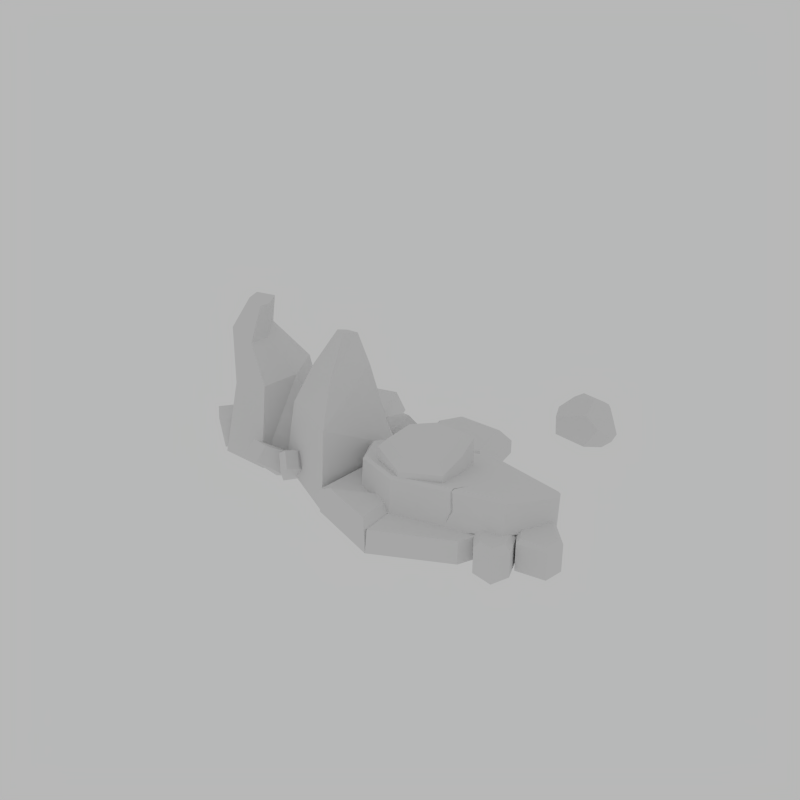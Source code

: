 # Source: RockStep2.blend  (saved by Blender 2.82.7; exported with 4.5.12 LTS)
import bpy
from mathutils import Matrix  # noqa: F401  (used for matrix-valued properties, if any)

bpy.ops.wm.read_factory_settings(use_empty=True)
scene = bpy.context.scene
scene.name = 'Scene'

# ---- collections
col_collection_1 = bpy.data.collections.new('Collection 1'); scene.collection.children.link(col_collection_1)

# ---- world
world_world = bpy.data.worlds.new('World'); scene.world = world_world
world_world.use_nodes = True; world_world.node_tree.nodes.clear()
_N = world_world.node_tree.nodes; _L = world_world.node_tree.links
n0 = _N.new('ShaderNodeOutputWorld'); n0.name = 'World Output'; n0.location = (300, 300)
n1 = _N.new('ShaderNodeBackground'); n1.name = 'Background'; n1.location = (10, 300)
n1.inputs[0].default_value = (0.477, 0.477, 0.477, 1.0)
_L.new(n1.outputs[0], n0.inputs[0])
n0.is_active_output = True
world_world.color = (0.05088, 0.05088, 0.05088)
world_world.use_sun_shadow = False
world_world.sun_shadow_jitter_overblur = 0.0
world_world.cycles.sampling_method = 'MANUAL'
world_world.cycles.sample_map_resolution = 256

# ---- meshes
me_circle = bpy.data.meshes.new('Circle')
me_circle.from_pydata([(-0.1607, -2.007, -0.007383), (0.03006, -1.296, -0.007383), (-0.8625, -1.451, -0.007383), (-1.16, -2.137, -0.007383), (-0.3599, -2.666, 0.2683), (0.6424, -2.594, -0.007383), (1.162, -2.023, -0.007383), (1.14, -1.427, -0.007383), (-0.1592, -2.006, 0.2895), (0.03006, -1.296, 0.2895), (-0.8625, -1.451, 0.2895), (-1.16, -2.137, 0.2895), (-0.3659, -2.738, -0.007383), (0.6424, -2.594, 0.2895), (1.162, -2.023, 0.2895), (1.14, -1.427, 0.2895), (-0.1607, -1.854, 0.06898), (0.03006, -1.154, -0.05217), (-0.7398, -1.916, 0.09118), (-0.2421, -2.35, 0.1547), (1.081, -2.433, 0.349), (0.6889, -1.226, -0.02994), (-0.1607, -1.756, 0.6346), (-0.05664, -1.768, 0.4257), (0.03526, -1.278, 0.488), (-0.3474, -1.448, 0.4744), (-0.5383, -1.858, 0.4142), (-0.156, -2.236, 0.3612), (0.3303, -2.173, 0.3742), (0.4252, -1.797, 0.4242), (0.4533, -1.413, 0.4766), (-0.05664, -1.778, 0.9549), (0.8269, -2.647, -0.03473), (0.7073, -2.218, -0.03473), (1.216, -2.591, -0.03473), (1.199, -2.139, -0.03473), (0.8551, -2.022, 0.3554), (0.8551, -2.022, -0.03473), (1.066, -2.78, -0.03473), (1.525, -1.894, -0.03473), (1.71, -2.299, -0.03473), (1.149, -2.011, -0.03473), (1.236, -2.454, -0.03473), (1.594, -2.516, -0.03473), (1.267, -1.8, 0.3554), (1.267, -1.8, -0.03473), (-0.3643, -2.733, -0.007383), (-0.3869, -2.713, 0.2827), (-0.3516, -2.712, 0.2838), (0.6116, -2.116, 0.6969), (0.4865, -2.318, 0.4739), (0.5036, -2.343, 0.4762), (0.4277, -2.373, 0.3251), (0.4695, -2.341, 0.4715), (1.546, -1.858, 0.2318), (1.552, -1.964, 0.2625), (1.528, -1.904, 0.2432), (1.528, -1.806, 0.6373), (-0.8387, -1.425, -0.00305), (-0.7415, -1.286, -0.02933), (-0.7663, -1.381, -0.01276), (-0.7663, -1.284, 0.5529), (0.01415, -1.401, 1.003), (0.03526, -1.287, 0.9116), (-0.3474, -1.456, 0.898), (-0.2806, -1.531, 0.9925), (-0.5383, -1.866, 0.8378), (-0.4276, -1.847, 0.9461), (-0.156, -2.244, 0.7848), (-0.1332, -2.138, 0.9053), (0.3303, -2.181, 0.7978), (0.2414, -2.09, 0.9153), (0.4252, -1.805, 0.8478), (0.3145, -1.801, 0.9538), (0.4533, -1.421, 0.9001), (0.3361, -1.504, 0.9941), (0.8869, -2.607, 0.3554), (0.8269, -2.647, 0.2868), (0.7073, -2.218, 0.2868), (0.7593, -2.149, 0.3554), (1.146, -2.562, 0.3554), (1.216, -2.591, 0.2868), (1.13, -2.115, 0.3554), (1.199, -2.139, 0.2868), (1.066, -2.78, 0.2868), (1.042, -2.693, 0.3554), (1.469, -1.873, 0.3554), (1.525, -1.894, 0.3134), (1.663, -2.298, 0.3554), (1.71, -2.299, 0.3134), (1.149, -2.011, 0.3134), (1.181, -1.954, 0.3554), (1.272, -2.417, 0.3554), (1.236, -2.454, 0.3134), (1.594, -2.516, 0.3134), (1.573, -2.468, 0.3554), (0.03006, -1.062, 0.4748), (0.01934, -1.095, 0.5203), (-0.7072, -1.814, 0.6556), (-0.7398, -1.825, 0.6181), (-0.2421, -2.259, 0.6817), (-0.2375, -2.224, 0.7156), (1.081, -2.344, 0.6965), (1.012, -2.302, 0.7291), (0.6411, -1.163, 0.5413), (0.6889, -1.134, 0.497), (0.4965, -2.27, 0.7235), (0.4806, -2.304, 0.6894), (0.4544, -2.302, 0.6892), (0.4755, -2.269, 0.7233), (0.4707, -2.289, 0.6549), (0.4641, -2.286, 0.6951), (1.552, -1.876, 0.61), (1.544, -1.768, 0.5918), (-0.7517, -1.227, 0.5431), (-0.7415, -1.194, 0.4976), (-0.8387, -1.333, 0.5239), (-0.809, -1.309, 0.5586), (-0.4342, -2.602, 0.3581), (-1.006, -2.176, 0.3631), (-0.2658, -2.079, 0.3631), (1.371, 0.5493, 0.3588), (0.9527, 0.7057, 0.2001), (0.9713, 0.6718, -0.03887), (1.549, 0.4616, 0.2334), (1.378, 0.5003, -0.06165), (1.591, 0.5991, -0.08002), (1.688, 0.5752, 0.09258), (1.562, 0.4679, 0.2313), (0.9511, 0.8729, 0.2612), (1.127, 0.9778, 0.3912), (0.9744, 0.8039, -0.0436), (1.091, 0.971, -0.05753), (1.1, 1.133, 0.04774), (1.033, 1.088, 0.09258), (0.9662, 1.002, 0.1072), (1.416, 0.8028, 0.4759), (1.245, 0.988, 0.4561), (1.578, 1.038, -0.09412), (1.308, 1.201, 0.05792), (1.491, 1.151, 0.2939), (1.683, 0.8096, -0.0937), (1.61, 1.022, -0.09581), (1.681, 0.7218, 0.316), (1.753, 0.6909, 0.1076), (1.627, 0.8185, 0.3919), (1.561, 1.115, 0.2846), (1.653, 1.029, 0.06653), (1.749, 0.7443, 0.06091), (-0.8735, -0.2966, -0.04633), (-0.7884, -0.6288, 0.1597), (-1.152, -0.5678, -0.174), (-0.9681, -0.7653, 0.1109), (-1.031, -0.1554, 0.1387), (-0.907, -0.5349, 0.3342), (-1.305, -0.4309, 0.005427), (-1.087, -0.6715, 0.2854), (-0.8309, -0.7862, 0.2105), (-0.9948, -0.4483, -0.1313), (-0.9496, -0.6923, 0.385), (-1.188, -0.2749, 0.096), (-1.045, 0.02405, -0.04633), (-0.7165, -0.07496, 0.1597), (-0.957, -0.3547, -0.174), (-0.6927, -0.2994, 0.1109), (-1.247, -0.03768, 0.1387), (-0.8583, -0.1279, 0.3342), (-1.153, -0.4146, 0.005427), (-0.8344, -0.3524, 0.2854), (-0.6038, -0.1928, 0.2105), (-0.9778, -0.1583, -0.1313), (-0.7456, -0.2458, 0.385), (-1.226, -0.2341, 0.096), (-2.331, 0.2952, -0.02468), (-2.285, 0.3571, 0.2282), (-2.077, 0.3865, -0.02468), (-2.135, 0.3855, 0.2282), (-2.297, 0.1128, -0.02468), (-2.257, 0.2087, 0.2501), (-2.043, 0.2096, -0.02468), (-2.107, 0.2371, 0.2501), (-2.213, 0.3855, 0.3101), (-2.208, 0.3617, -0.02468), (-2.185, 0.237, 0.332), (-2.166, 0.1376, -0.02468), (-2.92, -1.122, -0.0269), (-3.015, -1.064, 0.3364), (-3.086, -0.7706, -0.0269), (-3.076, -0.8535, 0.3364), (-2.664, -1.048, -0.0269), (-2.807, -1.004, 0.3679), (-2.837, -0.6986, -0.0269), (-2.868, -0.7932, 0.3679), (-3.065, -0.9646, 0.4541), (-3.032, -0.9549, -0.0269), (-2.857, -0.9042, 0.4856), (-2.717, -0.8638, -0.0269), (-1.877, -0.466, -0.08888), (-2.027, -0.7959, 1.006), (-2.292, -1.346, -0.08888), (-2.243, -1.252, 1.006), (-2.757, -0.05075, -0.08888), (-2.602, -0.241, 0.9218), (-2.908, -1.113, -0.08888), (-2.7, -1.112, 0.9218), (-2.423, -0.7364, 1.42), (-2.534, -0.9721, 1.42), (-2.86, -0.8184, 1.524), (-2.815, -0.4128, 1.524), (-2.376, -0.7336, 1.879), (-2.436, -0.8594, 1.879), (-2.626, -0.7698, 1.929), (-2.625, -0.5693, 1.929), (-1.56, -1.09, -0.08888), (-2.53, -0.3613, 1.474), (-2.087, 0.1953, -0.08888), (-2.148, -0.1363, 0.9628), (-2.398, -0.5368, 1.904), (-1.167, -2.068, -0.05806), (-1.198, -1.886, 0.9159), (-2.035, -1.191, -0.05806), (-1.82, -1.32, 0.9159), (-0.572, -0.6732, -0.05806), (-0.6856, -0.9339, 0.3257), (-1.557, -0.3915, -0.05806), (-1.566, -0.6814, 0.3249), (-1.261, -1.507, 1.358), (-1.635, -1.128, 1.358), (-1.005, -0.9052, 1.358), (-1.429, -0.7838, 1.358), (-1.275, -1.047, 1.777), (-1.408, -0.9122, 1.745), (-1.18, -0.8418, 1.711), (-1.332, -0.7952, 1.706), (-1.103, 0.6313, -0.03681), (-1.188, 0.508, 0.2818), (-1.092, -0.3656, -0.03681), (-1.144, -0.1705, 0.2818), (-2.232, 0.1545, -0.03681), (-2.02, 0.2422, 0.08873), (-1.818, -0.5618, -0.03681), (-1.65, -0.3989, 0.0885), (-1.364, 0.252, 0.4266), (-1.359, -0.1778, 0.4266), (-1.85, 0.04645, 0.4266), (-1.672, -0.2624, 0.4266), (-1.614, -0.02287, 0.5635), (-1.612, -0.1758, 0.5531), (-1.784, -0.08861, 0.5419), (-1.722, -0.2011, 0.5404), (-1.908, -1.483, -0.04633), (-2.222, -1.623, 0.1597), (-2.222, -1.254, -0.174), (-2.386, -1.468, 0.1109), (-1.795, -1.305, 0.1387), (-2.149, -1.49, 0.3342), (-2.112, -1.08, 0.005427), (-2.313, -1.335, 0.2854), (-2.384, -1.607, 0.2105), (-2.078, -1.389, -0.1313), (-2.311, -1.474, 0.385), (-1.939, -1.169, 0.096), (-1.621, -1.261, -0.04633), (-1.664, -1.601, 0.1597), (-1.979, -1.411, -0.174), (-1.881, -1.662, 0.1109), (-1.715, -1.072, 0.1387), (-1.739, -1.47, 0.3342), (-2.071, -1.227, 0.005427), (-1.957, -1.531, 0.2854), (-1.761, -1.732, 0.2105), (-1.789, -1.358, -0.1313), (-1.837, -1.601, 0.385), (-1.905, -1.125, 0.096), (0.05876, -0.4279, 0.028), (0.4514, -0.8838, 0.028), (0.5759, -0.1205, 0.028), (-0.1542, 0.1347, 0.028), (-0.4661, -0.1338, 0.028), (-0.322, -0.8937, 0.028), (0.06647, -1.03, 0.028), (0.4514, -0.8838, 0.2021), (0.5759, -0.1205, 0.2021), (-0.1542, 0.1347, 0.2021), (-0.4661, -0.1338, 0.2021), (-0.322, -0.8937, 0.2021), (0.06647, -1.03, 0.2021), (0.05149, -0.4409, 0.3694), (0.3449, -0.7815, 0.3694), (0.4379, -0.2111, 0.3694), (-0.1077, -0.02046, 0.3694), (-0.3407, -0.2211, 0.3694), (-0.233, -0.789, 0.3694), (0.05726, -0.8904, 0.3694)], [], [(0, 2, 1), (0, 3, 2), (0, 6, 5), (0, 7, 6), (0, 1, 7), (7, 1, 9, 15), (6, 7, 15, 14), (1, 2, 10, 9), (5, 6, 14, 13), (2, 3, 11, 10), (16, 18, 58, 60), (22, 101, 109, 49), (16, 19, 18), (16, 20, 19), (16, 21, 54, 56), (106, 49, 111), (16, 17, 21), (22, 98, 101), (18, 19, 100, 99), (110, 50, 51, 107), (54, 21, 105, 113), (21, 17, 96, 105), (17, 59, 115, 96), (49, 106, 103), (22, 61, 117, 98), (49, 109, 111), (58, 18, 99, 116), (22, 97, 114, 61), (23, 25, 24), (23, 26, 25), (23, 27, 26), (23, 28, 27), (23, 29, 28), (23, 30, 29), (23, 24, 30), (31, 75, 62), (25, 26, 66, 64), (26, 27, 68, 66), (27, 28, 70, 68), (28, 29, 72, 70), (29, 30, 74, 72), (30, 24, 63, 74), (24, 25, 64, 63), (31, 65, 67), (31, 73, 75), (31, 71, 73), (31, 69, 71), (31, 67, 69), (85, 36, 79, 76), (81, 84, 38, 34), (77, 78, 33, 32), (38, 37, 35, 34), (78, 79, 36, 37, 33), (83, 81, 34, 35), (32, 33, 37, 38), (36, 82, 83, 35, 37), (80, 82, 36, 85), (44, 95, 88, 86), (90, 91, 44, 45, 41), (87, 89, 40, 39), (45, 43, 42, 41), (89, 94, 43, 40), (93, 90, 41, 42), (39, 40, 43, 45), (94, 93, 42, 43), (91, 92, 95, 44), (19, 20, 102, 107, 51, 52, 53, 108, 100), (51, 50, 52), (20, 55, 112, 102), (50, 53, 52), (108, 53, 50, 110), (54, 55, 56), (112, 55, 54, 113), (114, 117, 61), (16, 56, 55, 20), (58, 59, 60), (58, 116, 115, 59), (22, 57, 104), (16, 60, 59, 17), (65, 62, 63, 64), (67, 65, 64, 66), (69, 67, 66, 68), (71, 69, 68, 70), (73, 71, 70, 72), (75, 73, 72, 74), (62, 75, 74, 63), (31, 62, 65), (76, 79, 78, 77), (82, 80, 81, 83), (85, 76, 77, 84), (80, 85, 84, 81), (84, 77, 32, 38), (86, 88, 89, 87), (95, 92, 93, 94), (92, 91, 90, 93), (88, 95, 94, 89), (44, 86, 87, 39, 45), (101, 98, 99, 100), (109, 101, 100, 108), (97, 104, 105, 96), (103, 106, 107, 102), (111, 109, 108, 110), (106, 111, 110, 107), (115, 116, 117, 114), (98, 117, 116, 99), (114, 97, 96, 115), (22, 104, 97), (22, 49, 103, 57), (112, 113, 57), (104, 57, 113, 105), (57, 103, 102, 112), (0, 5, 12, 46), (12, 5, 13, 48), (47, 12, 4), (3, 12, 47, 11), (4, 12, 48), (0, 46, 12, 3), (8, 11, 119, 120), (8, 9, 10), (8, 48, 13), (8, 13, 14), (8, 14, 15), (8, 15, 9), (8, 10, 11), (4, 8, 47), (48, 8, 4), (120, 119, 118), (47, 8, 120, 118), (11, 47, 118, 119), (125, 126, 127, 128, 124), (148, 147, 146, 145, 143, 144), (134, 133, 132, 131, 135), (123, 125, 124, 121, 122), (134, 135, 129, 130), (139, 138, 132, 133), (123, 122, 129, 135, 131), (121, 136, 137, 130, 129, 122), (137, 140, 139, 133, 134, 130), (125, 123, 131, 132, 138, 142, 141, 126), (144, 143, 128, 127), (147, 148, 141, 142), (140, 146, 147, 142, 138, 139), (140, 137, 136, 145, 146), (141, 148, 144, 127, 126), (121, 124, 128, 143, 145, 136), (157, 152, 151, 158), (152, 156, 155, 151), (159, 154, 153, 160), (154, 150, 149, 153), (158, 151, 155, 160), (159, 156, 152, 157), (154, 159, 157, 150), (149, 158, 160, 153), (156, 159, 160, 155), (150, 157, 158, 149), (169, 164, 163, 170), (164, 168, 167, 163), (171, 166, 165, 172), (166, 162, 161, 165), (170, 163, 167, 172), (171, 168, 164, 169), (166, 171, 169, 162), (161, 170, 172, 165), (168, 171, 172, 167), (162, 169, 170, 161), (181, 176, 175, 182), (176, 180, 179, 175), (183, 178, 177, 184), (178, 174, 173, 177), (182, 175, 179, 184), (183, 180, 176, 181), (178, 183, 181, 174), (173, 182, 184, 177), (180, 183, 184, 179), (174, 181, 182, 173), (193, 188, 187, 194), (188, 192, 191, 187), (195, 190, 189, 196), (190, 186, 185, 189), (194, 187, 191, 196), (195, 192, 188, 193), (190, 195, 193, 186), (185, 194, 196, 189), (192, 195, 196, 191), (186, 193, 194, 185), (213, 198, 199), (200, 204, 203, 199), (204, 202, 201, 203), (216, 198, 197, 215), (197, 213, 199, 203, 201, 215), (204, 200, 206, 207), (205, 214, 217, 209), (202, 204, 207, 208), (200, 198, 205, 206), (198, 216, 214, 205), (212, 211, 210, 209, 217), (207, 206, 210, 211), (208, 207, 211, 212), (206, 205, 209, 210), (197, 198, 213), (198, 200, 199), (216, 202, 208, 214), (214, 208, 212, 217), (202, 216, 215, 201), (219, 221, 220, 218), (221, 225, 224, 220), (225, 223, 222, 224), (223, 219, 218, 222), (218, 220, 224, 222), (221, 219, 226, 227), (228, 229, 233, 232), (219, 223, 228, 226), (225, 221, 227, 229), (223, 225, 229, 228), (232, 233, 231, 230), (227, 226, 230, 231), (226, 228, 232, 230), (229, 227, 231, 233), (235, 237, 236, 234), (237, 241, 240, 236), (241, 239, 238, 240), (239, 235, 234, 238), (234, 236, 240, 238), (237, 235, 242, 243), (244, 245, 249, 248), (235, 239, 244, 242), (241, 237, 243, 245), (239, 241, 245, 244), (248, 249, 247, 246), (243, 242, 246, 247), (242, 244, 248, 246), (245, 243, 247, 249), (258, 253, 252, 259), (253, 257, 256, 252), (260, 255, 254, 261), (255, 251, 250, 254), (259, 252, 256, 261), (260, 257, 253, 258), (255, 260, 258, 251), (250, 259, 261, 254), (257, 260, 261, 256), (251, 258, 259, 250), (270, 265, 264, 271), (265, 269, 268, 264), (272, 267, 266, 273), (267, 263, 262, 266), (271, 264, 268, 273), (272, 269, 265, 270), (267, 272, 270, 263), (262, 271, 273, 266), (269, 272, 273, 268), (263, 270, 271, 262), (274, 276, 275), (274, 278, 277), (274, 277, 276), (274, 280, 279), (274, 275, 280), (274, 279, 278), (281, 282, 289, 288), (284, 285, 292, 291), (282, 283, 290, 289), (285, 286, 293, 292), (286, 281, 288, 293), (283, 284, 291, 290), (276, 277, 283, 282), (278, 279, 285, 284), (275, 276, 282, 281), (277, 278, 284, 283), (280, 275, 281, 286), (279, 280, 286, 285), (287, 288, 289), (287, 290, 291), (287, 289, 290), (287, 292, 293), (287, 293, 288), (287, 291, 292)])
_uv = me_circle.uv_layers.new(name='UVMap')
_uv.uv.foreach_set('vector', [0.2221, 0.2595, 0.2221, 0.2595, 0.2221, 0.2595, 0.2221, 0.2595, 0.2221, 0.2595, 0.2221, 0.2595, 0.2221, 0.2595, 0.2221, 0.2595, 0.2221, 0.2595, 0.2221, 0.2595, 0.2221, 0.2595, 0.2221, 0.2595, 0.2221, 0.2595, 0.2221, 0.2595, 0.2221, 0.2595, 0.2221, 0.2595, 0.2221, 0.2595, 0.2221, 0.2595, 0.2221, 0.2595, 0.2221, 0.2595, 0.2221, 0.2595, 0.2221, 0.2595, 0.2221, 0.2595, 0.2221, 0.2595, 0.2221, 0.2595, 0.2221, 0.2595, 0.2221, 0.2595, 0.2221, 0.2595, 0.2221, 0.2595, 0.2221, 0.2595, 0.2221, 0.2595, 0.2221, 0.2595, 0.2221, 0.2595, 0.2221, 0.2595, 0.2221, 0.2595, 0.7272, 0.2248, 0.7278, 0.2248, 0.7278, 0.2254, 0.7272, 0.2254, 0.7444, 0.2252, 0.7451, 0.2252, 0.7451, 0.2259, 0.7444, 0.2259, 0.7272, 0.2248, 0.7278, 0.2248, 0.7278, 0.2254, 0.7272, 0.2248, 0.7278, 0.2248, 0.7278, 0.2254, 0.7272, 0.2248, 0.7278, 0.2248, 0.7278, 0.2254, 0.7272, 0.2254, 0.703, 0.7216, 0.7249, 0.7216, 0.7249, 0.7435, 0.7272, 0.2248, 0.7278, 0.2248, 0.7278, 0.2254, 0.7444, 0.2252, 0.7451, 0.2252, 0.7451, 0.2259, 0.7272, 0.2248, 0.7278, 0.2248, 0.7278, 0.2254, 0.7272, 0.2254, 0.703, 0.7216, 0.7249, 0.7216, 0.7249, 0.7435, 0.703, 0.7435, 0.7272, 0.2248, 0.7278, 0.2248, 0.7278, 0.2254, 0.7272, 0.2254, 0.7272, 0.2248, 0.7278, 0.2248, 0.7278, 0.2254, 0.7272, 0.2254, 0.7272, 0.2248, 0.7278, 0.2248, 0.7278, 0.2254, 0.7272, 0.2254, 0.7433, 0.2259, 0.744, 0.2259, 0.744, 0.2266, 0.7444, 0.2252, 0.7451, 0.2252, 0.7451, 0.2259, 0.7444, 0.2259, 0.703, 0.7216, 0.7249, 0.7216, 0.7249, 0.7435, 0.7272, 0.2248, 0.7278, 0.2248, 0.7278, 0.2254, 0.7272, 0.2254, 0.7444, 0.2252, 0.7451, 0.2252, 0.7451, 0.2259, 0.7444, 0.2259, 0.2557, 0.7452, 0.2557, 0.7452, 0.2557, 0.7452, 0.2557, 0.7452, 0.2557, 0.7452, 0.2557, 0.7452, 0.2557, 0.7452, 0.2557, 0.7452, 0.2557, 0.7452, 0.2557, 0.7452, 0.2557, 0.7452, 0.2557, 0.7452, 0.2557, 0.7452, 0.2557, 0.7452, 0.2557, 0.7452, 0.2557, 0.7452, 0.2557, 0.7452, 0.2557, 0.7452, 0.2557, 0.7452, 0.2557, 0.7452, 0.2557, 0.7452, 0.2557, 0.7452, 0.2557, 0.7452, 0.2557, 0.7452, 0.2557, 0.7452, 0.2557, 0.7452, 0.2557, 0.7452, 0.2557, 0.7452, 0.2557, 0.7452, 0.2557, 0.7452, 0.2557, 0.7452, 0.2557, 0.7452, 0.2557, 0.7452, 0.2557, 0.7452, 0.2557, 0.7452, 0.2557, 0.7452, 0.2557, 0.7452, 0.2557, 0.7452, 0.2557, 0.7452, 0.2557, 0.7452, 0.2557, 0.7452, 0.2557, 0.7452, 0.2557, 0.7452, 0.2557, 0.7452, 0.2557, 0.7452, 0.2557, 0.7452, 0.2557, 0.7452, 0.2557, 0.7452, 0.2557, 0.7452, 0.2557, 0.7452, 0.2557, 0.7452, 0.2557, 0.7452, 0.2557, 0.7452, 0.2557, 0.7452, 0.2557, 0.7452, 0.2557, 0.7452, 0.2557, 0.7452, 0.2557, 0.7452, 0.2557, 0.7452, 0.2557, 0.7452, 0.2557, 0.7452, 0.2557, 0.7452, 0.2557, 0.7452, 0.2557, 0.7452, 0.2557, 0.7452, 0.2557, 0.7452, 0.2557, 0.7452, 0.2557, 0.7452, 0.2557, 0.7452, 0.2557, 0.7452, 0.2557, 0.7452, 0.2557, 0.7452, 0.2557, 0.7452, 0.2557, 0.7452, 0.2557, 0.7452, 0.2557, 0.7452, 0.2557, 0.7452, 0.2557, 0.7452, 0.2557, 0.7452, 0.2557, 0.7452, 0.2557, 0.7452, 0.2557, 0.7452, 0.2557, 0.7452, 0.2557, 0.7452, 0.2557, 0.7452, 0.2557, 0.7452, 0.2557, 0.7452, 0.2557, 0.7452, 0.2557, 0.7452, 0.2557, 0.7452, 0.2557, 0.7452, 0.2557, 0.7452, 0.2557, 0.7452, 0.2557, 0.7452, 0.2557, 0.7452, 0.2557, 0.7452, 0.2557, 0.7452, 0.2557, 0.7452, 0.2557, 0.7452, 0.2557, 0.7452, 0.2557, 0.7452, 0.2557, 0.7452, 0.2557, 0.7452, 0.2557, 0.7452, 0.2557, 0.7452, 0.2221, 0.2595, 0.2221, 0.2595, 0.2221, 0.2595, 0.2221, 0.2595, 0.2221, 0.2595, 0.2221, 0.2595, 0.2221, 0.2595, 0.2221, 0.2595, 0.2221, 0.2595, 0.2221, 0.2595, 0.2221, 0.2595, 0.2221, 0.2595, 0.2221, 0.2595, 0.2221, 0.2595, 0.2221, 0.2595, 0.2221, 0.2595, 0.2221, 0.2595, 0.2221, 0.2595, 0.2221, 0.2595, 0.2221, 0.2595, 0.2221, 0.2595, 0.2221, 0.2595, 0.2221, 0.2595, 0.2221, 0.2595, 0.2221, 0.2595, 0.2221, 0.2595, 0.2221, 0.2595, 0.2221, 0.2595, 0.2221, 0.2595, 0.2221, 0.2595, 0.2221, 0.2595, 0.2221, 0.2595, 0.2221, 0.2595, 0.2221, 0.2595, 0.2221, 0.2595, 0.2221, 0.2595, 0.2221, 0.2595, 0.7275, 0.2254, 0.7277, 0.2254, 0.7278, 0.2252, 0.7278, 0.2249, 0.7276, 0.2248, 0.7274, 0.2248, 0.7272, 0.2249, 0.7272, 0.2252, 0.7273, 0.2254, 0.703, 0.7216, 0.7249, 0.7216, 0.7249, 0.7435, 0.7272, 0.2248, 0.7278, 0.2248, 0.7278, 0.2254, 0.7272, 0.2254, 0.703, 0.7216, 0.7249, 0.7216, 0.7249, 0.7435, 0.703, 0.7216, 0.7249, 0.7216, 0.7249, 0.7435, 0.703, 0.7435, 0.7272, 0.2248, 0.7278, 0.2248, 0.7278, 0.2254, 0.7272, 0.2248, 0.7278, 0.2248, 0.7278, 0.2254, 0.7272, 0.2254, 0.7425, 0.2258, 0.7431, 0.2258, 0.7431, 0.2264, 0.7272, 0.2248, 0.7278, 0.2248, 0.7278, 0.2254, 0.7272, 0.2254, 0.7272, 0.2248, 0.7278, 0.2248, 0.7278, 0.2254, 0.7272, 0.2248, 0.7278, 0.2248, 0.7278, 0.2254, 0.7272, 0.2254, 0.7444, 0.2252, 0.7451, 0.2252, 0.7451, 0.2259, 0.7272, 0.2248, 0.7278, 0.2248, 0.7278, 0.2254, 0.7272, 0.2254, 0.2557, 0.7452, 0.2557, 0.7452, 0.2557, 0.7452, 0.2557, 0.7452, 0.2557, 0.7452, 0.2557, 0.7452, 0.2557, 0.7452, 0.2557, 0.7452, 0.2557, 0.7452, 0.2557, 0.7452, 0.2557, 0.7452, 0.2557, 0.7452, 0.2557, 0.7452, 0.2557, 0.7452, 0.2557, 0.7452, 0.2557, 0.7452, 0.2557, 0.7452, 0.2557, 0.7452, 0.2557, 0.7452, 0.2557, 0.7452, 0.2557, 0.7452, 0.2557, 0.7452, 0.2557, 0.7452, 0.2557, 0.7452, 0.2557, 0.7452, 0.2557, 0.7452, 0.2557, 0.7452, 0.2557, 0.7452, 0.2557, 0.7452, 0.2557, 0.7452, 0.2557, 0.7452, 0.2557, 0.7452, 0.2557, 0.7452, 0.2557, 0.7452, 0.2557, 0.7452, 0.2557, 0.7452, 0.2557, 0.7452, 0.2557, 0.7452, 0.2557, 0.7452, 0.2557, 0.7452, 0.2557, 0.7452, 0.2557, 0.7452, 0.2557, 0.7452, 0.2557, 0.7452, 0.2557, 0.7452, 0.2557, 0.7452, 0.2557, 0.7452, 0.2557, 0.7452, 0.2557, 0.7452, 0.2557, 0.7452, 0.2557, 0.7452, 0.2221, 0.2595, 0.2221, 0.2595, 0.2221, 0.2595, 0.2221, 0.2595, 0.2221, 0.2595, 0.2221, 0.2595, 0.2221, 0.2595, 0.2221, 0.2595, 0.2221, 0.2595, 0.2221, 0.2595, 0.2221, 0.2595, 0.2221, 0.2595, 0.2221, 0.2595, 0.2221, 0.2595, 0.2221, 0.2595, 0.2221, 0.2595, 0.2221, 0.2595, 0.2221, 0.2595, 0.2221, 0.2595, 0.2221, 0.2595, 0.2221, 0.2595, 0.7432, 0.2259, 0.7439, 0.2259, 0.7439, 0.2266, 0.7432, 0.2266, 0.7432, 0.2259, 0.7439, 0.2259, 0.7439, 0.2266, 0.7432, 0.2266, 0.7432, 0.2259, 0.7439, 0.2259, 0.7439, 0.2266, 0.7432, 0.2266, 0.7432, 0.2259, 0.7439, 0.2259, 0.7439, 0.2266, 0.7432, 0.2266, 0.703, 0.7216, 0.7249, 0.7216, 0.7249, 0.7435, 0.703, 0.7435, 0.703, 0.7216, 0.7249, 0.7216, 0.7249, 0.7435, 0.703, 0.7435, 0.7432, 0.2259, 0.7439, 0.2259, 0.7439, 0.2266, 0.7432, 0.2266, 0.7432, 0.2259, 0.7439, 0.2259, 0.7439, 0.2266, 0.7432, 0.2266, 0.7432, 0.2259, 0.7439, 0.2259, 0.7439, 0.2266, 0.7432, 0.2266, 0.7444, 0.2252, 0.7451, 0.2252, 0.7451, 0.2259, 0.7444, 0.2252, 0.7451, 0.2252, 0.7451, 0.2259, 0.7444, 0.2259, 0.7272, 0.2248, 0.7278, 0.2248, 0.7278, 0.2254, 0.7432, 0.2259, 0.7439, 0.2259, 0.7439, 0.2266, 0.7432, 0.2266, 0.7432, 0.2259, 0.7439, 0.2259, 0.7439, 0.2266, 0.7432, 0.2266, 0.2221, 0.2595, 0.2221, 0.2595, 0.2221, 0.2595, 0.2221, 0.2595, 0.2221, 0.2595, 0.2221, 0.2595, 0.2221, 0.2595, 0.2221, 0.2595, 0.7278, 0.7619, 0.7497, 0.7619, 0.7497, 0.7838, 0.2221, 0.2595, 0.2221, 0.2595, 0.2221, 0.2595, 0.2221, 0.2595, 0.7278, 0.7619, 0.7497, 0.7619, 0.7497, 0.7838, 0.2221, 0.2595, 0.2221, 0.2595, 0.2221, 0.2595, 0.2221, 0.2595, 0.2221, 0.2595, 0.2221, 0.2595, 0.2221, 0.2595, 0.2221, 0.2595, 0.2221, 0.2595, 0.2221, 0.2595, 0.2221, 0.2595, 0.2221, 0.2595, 0.2221, 0.2595, 0.2221, 0.2595, 0.2221, 0.2595, 0.2221, 0.2595, 0.2221, 0.2595, 0.2221, 0.2595, 0.2221, 0.2595, 0.2221, 0.2595, 0.2221, 0.2595, 0.2221, 0.2595, 0.2221, 0.2595, 0.2221, 0.2595, 0.2221, 0.2595, 0.2221, 0.2595, 0.7278, 0.7619, 0.7497, 0.7619, 0.7497, 0.7838, 0.7278, 0.7619, 0.7497, 0.7619, 0.7497, 0.7838, 0.2221, 0.2595, 0.2221, 0.2595, 0.2221, 0.2595, 0.2221, 0.2595, 0.2221, 0.2595, 0.2221, 0.2595, 0.2221, 0.2595, 0.2221, 0.2595, 0.2221, 0.2595, 0.2221, 0.2595, 0.2221, 0.2595, 0.2384, 0.2044, 0.2126, 0.2231, 0.2225, 0.2534, 0.2544, 0.2534, 0.2642, 0.2231, 0.2384, 0.2044, 0.2149, 0.2179, 0.2149, 0.245, 0.2384, 0.2586, 0.2619, 0.245, 0.2619, 0.2179, 0.2384, 0.2044, 0.2126, 0.2231, 0.2225, 0.2534, 0.2544, 0.2534, 0.2642, 0.2231, 0.2384, 0.2044, 0.2126, 0.2231, 0.2225, 0.2534, 0.2544, 0.2534, 0.2642, 0.2231, 0.2655, 0.2586, 0.2113, 0.2586, 0.2113, 0.2044, 0.2655, 0.2044, 0.2655, 0.2586, 0.2113, 0.2586, 0.2113, 0.2044, 0.2655, 0.2044, 0.2384, 0.2044, 0.2126, 0.2231, 0.2225, 0.2534, 0.2544, 0.2534, 0.2642, 0.2231, 0.2384, 0.2044, 0.2149, 0.2179, 0.2149, 0.245, 0.2384, 0.2586, 0.2619, 0.245, 0.2619, 0.2179, 0.2384, 0.2044, 0.2149, 0.2179, 0.2149, 0.245, 0.2384, 0.2586, 0.2619, 0.245, 0.2619, 0.2179, 0.2384, 0.2044, 0.2192, 0.2123, 0.2113, 0.2315, 0.2192, 0.2507, 0.2384, 0.2586, 0.2576, 0.2507, 0.2655, 0.2315, 0.2576, 0.2123, 0.2655, 0.2586, 0.2113, 0.2586, 0.2113, 0.2044, 0.2655, 0.2044, 0.2655, 0.2586, 0.2113, 0.2586, 0.2113, 0.2044, 0.2655, 0.2044, 0.2384, 0.2044, 0.2149, 0.2179, 0.2149, 0.245, 0.2384, 0.2586, 0.2619, 0.245, 0.2619, 0.2179, 0.2384, 0.2044, 0.2126, 0.2231, 0.2225, 0.2534, 0.2544, 0.2534, 0.2642, 0.2231, 0.2384, 0.2044, 0.2126, 0.2231, 0.2225, 0.2534, 0.2544, 0.2534, 0.2642, 0.2231, 0.2384, 0.2044, 0.2149, 0.2179, 0.2149, 0.245, 0.2384, 0.2586, 0.2619, 0.245, 0.2619, 0.2179, 0.2203, 0.7125, 0.2563, 0.7125, 0.2563, 0.7485, 0.2203, 0.7485, 0.2203, 0.7125, 0.2563, 0.7125, 0.2563, 0.7485, 0.2203, 0.7485, 0.2203, 0.7125, 0.2563, 0.7125, 0.2563, 0.7485, 0.2203, 0.7485, 0.2203, 0.7125, 0.2563, 0.7125, 0.2563, 0.7485, 0.2203, 0.7485, 0.2203, 0.7125, 0.2563, 0.7125, 0.2563, 0.7485, 0.2203, 0.7485, 0.2203, 0.7125, 0.2563, 0.7125, 0.2563, 0.7485, 0.2203, 0.7485, 0.2203, 0.7125, 0.2563, 0.7125, 0.2563, 0.7485, 0.2203, 0.7485, 0.2203, 0.7125, 0.2563, 0.7125, 0.2563, 0.7485, 0.2203, 0.7485, 0.2203, 0.7125, 0.2563, 0.7125, 0.2563, 0.7485, 0.2203, 0.7485, 0.2203, 0.7125, 0.2563, 0.7125, 0.2563, 0.7485, 0.2203, 0.7485, 0.189, 0.2047, 0.225, 0.2047, 0.225, 0.2407, 0.189, 0.2407, 0.189, 0.2047, 0.225, 0.2047, 0.225, 0.2407, 0.189, 0.2407, 0.189, 0.2047, 0.225, 0.2047, 0.225, 0.2407, 0.189, 0.2407, 0.189, 0.2047, 0.225, 0.2047, 0.225, 0.2407, 0.189, 0.2407, 0.189, 0.2047, 0.225, 0.2047, 0.225, 0.2407, 0.189, 0.2407, 0.189, 0.2047, 0.225, 0.2047, 0.225, 0.2407, 0.189, 0.2407, 0.189, 0.2047, 0.225, 0.2047, 0.225, 0.2407, 0.189, 0.2407, 0.189, 0.2047, 0.225, 0.2047, 0.225, 0.2407, 0.189, 0.2407, 0.189, 0.2047, 0.225, 0.2047, 0.225, 0.2407, 0.189, 0.2407, 0.189, 0.2047, 0.225, 0.2047, 0.225, 0.2407, 0.189, 0.2407, 0.2203, 0.7125, 0.2563, 0.7125, 0.2563, 0.7485, 0.2203, 0.7485, 0.2203, 0.7125, 0.2563, 0.7125, 0.2563, 0.7485, 0.2203, 0.7485, 0.2203, 0.7125, 0.2563, 0.7125, 0.2563, 0.7485, 0.2203, 0.7485, 0.2203, 0.7125, 0.2563, 0.7125, 0.2563, 0.7485, 0.2203, 0.7485, 0.2203, 0.7125, 0.2563, 0.7125, 0.2563, 0.7485, 0.2203, 0.7485, 0.2203, 0.7125, 0.2563, 0.7125, 0.2563, 0.7485, 0.2203, 0.7485, 0.2203, 0.7125, 0.2563, 0.7125, 0.2563, 0.7485, 0.2203, 0.7485, 0.2203, 0.7125, 0.2563, 0.7125, 0.2563, 0.7485, 0.2203, 0.7485, 0.2203, 0.7125, 0.2563, 0.7125, 0.2563, 0.7485, 0.2203, 0.7485, 0.2203, 0.7125, 0.2563, 0.7125, 0.2563, 0.7485, 0.2203, 0.7485, 0.189, 0.2047, 0.225, 0.2047, 0.225, 0.2407, 0.189, 0.2407, 0.189, 0.2047, 0.225, 0.2047, 0.225, 0.2407, 0.189, 0.2407, 0.189, 0.2047, 0.225, 0.2047, 0.225, 0.2407, 0.189, 0.2407, 0.189, 0.2047, 0.225, 0.2047, 0.225, 0.2407, 0.189, 0.2407, 0.189, 0.2047, 0.225, 0.2047, 0.225, 0.2407, 0.189, 0.2407, 0.189, 0.2047, 0.225, 0.2047, 0.225, 0.2407, 0.189, 0.2407, 0.189, 0.2047, 0.225, 0.2047, 0.225, 0.2407, 0.189, 0.2407, 0.189, 0.2047, 0.225, 0.2047, 0.225, 0.2407, 0.189, 0.2407, 0.189, 0.2047, 0.225, 0.2047, 0.225, 0.2407, 0.189, 0.2407, 0.189, 0.2047, 0.225, 0.2047, 0.225, 0.2407, 0.189, 0.2407, 0.2047, 0.7437, 0.2407, 0.7437, 0.2407, 0.7797, 0.2047, 0.7437, 0.2407, 0.7437, 0.2407, 0.7797, 0.2047, 0.7797, 0.2047, 0.7437, 0.2407, 0.7437, 0.2407, 0.7797, 0.2047, 0.7797, 0.2047, 0.7437, 0.2407, 0.7437, 0.2407, 0.7797, 0.2047, 0.7797, 0.2227, 0.7797, 0.2382, 0.7707, 0.2382, 0.7527, 0.2227, 0.7437, 0.2071, 0.7527, 0.2071, 0.7707, 0.2047, 0.7437, 0.2407, 0.7437, 0.2407, 0.7797, 0.2047, 0.7797, 0.2047, 0.7437, 0.2407, 0.7437, 0.2407, 0.7797, 0.2047, 0.7797, 0.2047, 0.7437, 0.2407, 0.7437, 0.2407, 0.7797, 0.2047, 0.7797, 0.2047, 0.7437, 0.2407, 0.7437, 0.2407, 0.7797, 0.2047, 0.7797, 0.2047, 0.7437, 0.2407, 0.7437, 0.2407, 0.7797, 0.2047, 0.7797, 0.2227, 0.7797, 0.2398, 0.7673, 0.2332, 0.7472, 0.2121, 0.7472, 0.2055, 0.7673, 0.2047, 0.7437, 0.2407, 0.7437, 0.2407, 0.7797, 0.2047, 0.7797, 0.2047, 0.7437, 0.2407, 0.7437, 0.2407, 0.7797, 0.2047, 0.7797, 0.2047, 0.7437, 0.2407, 0.7437, 0.2407, 0.7797, 0.2047, 0.7797, 0.2047, 0.7437, 0.2407, 0.7437, 0.2407, 0.7797, 0.2047, 0.7437, 0.2407, 0.7437, 0.2407, 0.7797, 0.2047, 0.7437, 0.2407, 0.7437, 0.2407, 0.7797, 0.2047, 0.7797, 0.2047, 0.7437, 0.2407, 0.7437, 0.2407, 0.7797, 0.2047, 0.7797, 0.2047, 0.7437, 0.2407, 0.7437, 0.2407, 0.7797, 0.2047, 0.7797, 0.189, 0.2047, 0.225, 0.2047, 0.225, 0.2407, 0.189, 0.2407, 0.189, 0.2047, 0.225, 0.2047, 0.225, 0.2407, 0.189, 0.2407, 0.189, 0.2047, 0.225, 0.2047, 0.225, 0.2407, 0.189, 0.2407, 0.189, 0.2047, 0.225, 0.2047, 0.225, 0.2407, 0.189, 0.2407, 0.189, 0.2047, 0.225, 0.2047, 0.225, 0.2407, 0.189, 0.2407, 0.189, 0.2047, 0.225, 0.2047, 0.225, 0.2407, 0.189, 0.2407, 0.189, 0.2047, 0.225, 0.2047, 0.225, 0.2407, 0.189, 0.2407, 0.189, 0.2047, 0.225, 0.2047, 0.225, 0.2407, 0.189, 0.2407, 0.189, 0.2047, 0.225, 0.2047, 0.225, 0.2407, 0.189, 0.2407, 0.189, 0.2047, 0.225, 0.2047, 0.225, 0.2407, 0.189, 0.2407, 0.189, 0.2047, 0.225, 0.2047, 0.225, 0.2407, 0.189, 0.2407, 0.189, 0.2047, 0.225, 0.2047, 0.225, 0.2407, 0.189, 0.2407, 0.189, 0.2047, 0.225, 0.2047, 0.225, 0.2407, 0.189, 0.2407, 0.189, 0.2047, 0.225, 0.2047, 0.225, 0.2407, 0.189, 0.2407, 0.7007, 0.232, 0.7368, 0.232, 0.7368, 0.268, 0.7007, 0.268, 0.7007, 0.232, 0.7368, 0.232, 0.7368, 0.268, 0.7007, 0.268, 0.7007, 0.232, 0.7368, 0.232, 0.7368, 0.268, 0.7007, 0.268, 0.7007, 0.232, 0.7368, 0.232, 0.7368, 0.268, 0.7007, 0.268, 0.7007, 0.232, 0.7368, 0.232, 0.7368, 0.268, 0.7007, 0.268, 0.7007, 0.232, 0.7368, 0.232, 0.7368, 0.268, 0.7007, 0.268, 0.7007, 0.232, 0.7368, 0.232, 0.7368, 0.268, 0.7007, 0.268, 0.7007, 0.232, 0.7368, 0.232, 0.7368, 0.268, 0.7007, 0.268, 0.7007, 0.232, 0.7368, 0.232, 0.7368, 0.268, 0.7007, 0.268, 0.7007, 0.232, 0.7368, 0.232, 0.7368, 0.268, 0.7007, 0.268, 0.7007, 0.232, 0.7368, 0.232, 0.7368, 0.268, 0.7007, 0.268, 0.7007, 0.232, 0.7368, 0.232, 0.7368, 0.268, 0.7007, 0.268, 0.7007, 0.232, 0.7368, 0.232, 0.7368, 0.268, 0.7007, 0.268, 0.7007, 0.232, 0.7368, 0.232, 0.7368, 0.268, 0.7007, 0.268, 0.2203, 0.7125, 0.2563, 0.7125, 0.2563, 0.7485, 0.2203, 0.7485, 0.2203, 0.7125, 0.2563, 0.7125, 0.2563, 0.7485, 0.2203, 0.7485, 0.2203, 0.7125, 0.2563, 0.7125, 0.2563, 0.7485, 0.2203, 0.7485, 0.2203, 0.7125, 0.2563, 0.7125, 0.2563, 0.7485, 0.2203, 0.7485, 0.2203, 0.7125, 0.2563, 0.7125, 0.2563, 0.7485, 0.2203, 0.7485, 0.2203, 0.7125, 0.2563, 0.7125, 0.2563, 0.7485, 0.2203, 0.7485, 0.2203, 0.7125, 0.2563, 0.7125, 0.2563, 0.7485, 0.2203, 0.7485, 0.2203, 0.7125, 0.2563, 0.7125, 0.2563, 0.7485, 0.2203, 0.7485, 0.2203, 0.7125, 0.2563, 0.7125, 0.2563, 0.7485, 0.2203, 0.7485, 0.2203, 0.7125, 0.2563, 0.7125, 0.2563, 0.7485, 0.2203, 0.7485, 0.189, 0.2047, 0.225, 0.2047, 0.225, 0.2407, 0.189, 0.2407, 0.189, 0.2047, 0.225, 0.2047, 0.225, 0.2407, 0.189, 0.2407, 0.189, 0.2047, 0.225, 0.2047, 0.225, 0.2407, 0.189, 0.2407, 0.189, 0.2047, 0.225, 0.2047, 0.225, 0.2407, 0.189, 0.2407, 0.189, 0.2047, 0.225, 0.2047, 0.225, 0.2407, 0.189, 0.2407, 0.189, 0.2047, 0.225, 0.2047, 0.225, 0.2407, 0.189, 0.2407, 0.189, 0.2047, 0.225, 0.2047, 0.225, 0.2407, 0.189, 0.2407, 0.189, 0.2047, 0.225, 0.2047, 0.225, 0.2407, 0.189, 0.2407, 0.189, 0.2047, 0.225, 0.2047, 0.225, 0.2407, 0.189, 0.2407, 0.189, 0.2047, 0.225, 0.2047, 0.225, 0.2407, 0.189, 0.2407, 0.778, 0.2233, 0.808, 0.2233, 0.808, 0.2533, 0.778, 0.2233, 0.808, 0.2233, 0.808, 0.2533, 0.778, 0.2233, 0.808, 0.2233, 0.808, 0.2533, 0.778, 0.2233, 0.808, 0.2233, 0.808, 0.2533, 0.778, 0.2233, 0.808, 0.2233, 0.808, 0.2533, 0.778, 0.2233, 0.808, 0.2233, 0.808, 0.2533, 0.778, 0.2233, 0.808, 0.2233, 0.808, 0.2533, 0.778, 0.2533, 0.778, 0.2233, 0.808, 0.2233, 0.808, 0.2533, 0.778, 0.2533, 0.778, 0.2233, 0.808, 0.2233, 0.808, 0.2533, 0.778, 0.2533, 0.778, 0.2233, 0.808, 0.2233, 0.808, 0.2533, 0.778, 0.2533, 0.778, 0.2233, 0.808, 0.2233, 0.808, 0.2533, 0.778, 0.2533, 0.778, 0.2233, 0.808, 0.2233, 0.808, 0.2533, 0.778, 0.2533, 0.778, 0.2233, 0.808, 0.2233, 0.808, 0.2533, 0.778, 0.2533, 0.778, 0.2233, 0.808, 0.2233, 0.808, 0.2533, 0.778, 0.2533, 0.778, 0.2233, 0.808, 0.2233, 0.808, 0.2533, 0.778, 0.2533, 0.778, 0.2233, 0.808, 0.2233, 0.808, 0.2533, 0.778, 0.2533, 0.778, 0.2233, 0.808, 0.2233, 0.808, 0.2533, 0.778, 0.2533, 0.778, 0.2233, 0.808, 0.2233, 0.808, 0.2533, 0.778, 0.2533, 0.778, 0.2233, 0.808, 0.2233, 0.808, 0.2533, 0.778, 0.2233, 0.808, 0.2233, 0.808, 0.2533, 0.778, 0.2233, 0.808, 0.2233, 0.808, 0.2533, 0.778, 0.2233, 0.808, 0.2233, 0.808, 0.2533, 0.778, 0.2233, 0.808, 0.2233, 0.808, 0.2533, 0.778, 0.2233, 0.808, 0.2233, 0.808, 0.2533])
me_circle.use_remesh_preserve_volume = False
me_circle.use_remesh_preserve_attributes = False
me_circle.use_mirror_vertex_groups = False
me_circle.update()

# ---- objects
ob_rockstep2 = bpy.data.objects.new('RockStep2', me_circle)

# ---- transforms, parenting, visibility, modifiers, constraints
ob_rockstep2.location = (0.0, 0.0, 0.0)
ob_rockstep2.rotation_euler = (0.0, -0.0, 0.3459)
ob_rockstep2.lineart.crease_threshold = 0.0

# ---- collection membership
col_collection_1.objects.link(ob_rockstep2)

# ---- scene / render settings (as saved in the file)
scene.frame_start = 1; scene.frame_end = 250; scene.frame_set(1)
scene.render.engine = 'CYCLES'
scene.render.resolution_x = 256
scene.render.resolution_y = 256
scene.render.dither_intensity = 0.0
scene.cycles.use_denoising = False
scene.cycles.samples = 100
scene.cycles.sampling_pattern = 'TABULATED_SOBOL'
scene.cycles.light_sampling_threshold = 0.0
scene.cycles.use_adaptive_sampling = False
scene.cycles.use_light_tree = False
scene.cycles.blur_glossy = 0.0
scene.cycles.pixel_filter_type = 'GAUSSIAN'
scene.cycles.sample_clamp_indirect = 0.0
scene.view_settings.view_transform = 'Standard'
bpy.context.view_layer.update()

# ---- added for rendering (the .blend has no active camera): camera
cam_auto = bpy.data.cameras.new('AutoCamera')
cam_auto.lens = 50.0
cam_auto.sensor_width = 36.0
cam_auto.clip_end = 1000.0
ob_auto_camera = bpy.data.objects.new('AutoCamera', cam_auto)
scene.collection.objects.link(ob_auto_camera)
ob_auto_camera.location = (7.28421, -10.1407, 6.99196)
ob_auto_camera.rotation_euler = (1.09748, -7.21219e-08, 0.694738)
scene.camera = ob_auto_camera
bpy.context.view_layer.update()
